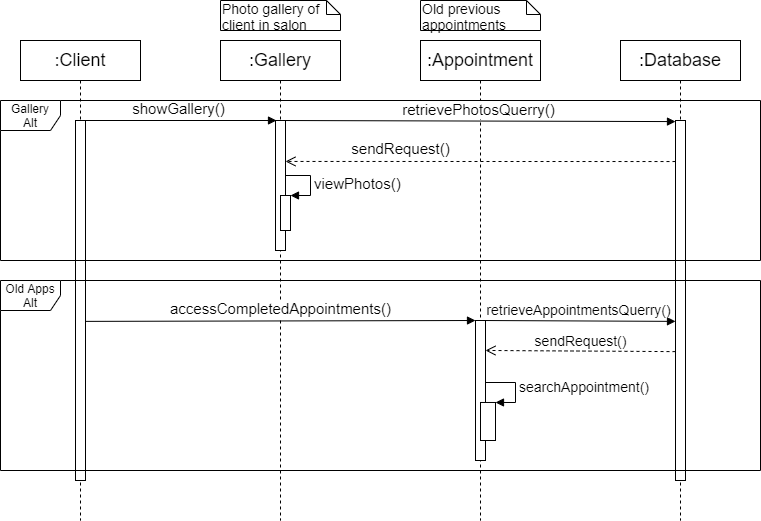

The diagram above was exported from draw.io. Its source (the exported page's mxGraphModel, read from the mxfile embedded in the PNG):
<mxGraphModel dx="1062" dy="584" grid="1" gridSize="10" guides="1" tooltips="1" connect="1" arrows="1" fold="1" page="1" pageScale="1" pageWidth="827" pageHeight="1169" math="0" shadow="0">
  <root>
    <mxCell id="0" />
    <mxCell id="1" parent="0" />
    <mxCell id="BBa3mwyYSDhd4w7UyYBp-1" value=":Client" style="shape=umlLifeline;perimeter=lifelinePerimeter;whiteSpace=wrap;html=1;container=1;collapsible=0;recursiveResize=0;outlineConnect=0;fontSize=18;" parent="1" vertex="1">
      <mxGeometry x="40" y="40" width="120" height="480" as="geometry" />
    </mxCell>
    <mxCell id="BBa3mwyYSDhd4w7UyYBp-5" value="" style="html=1;points=[];perimeter=orthogonalPerimeter;" parent="BBa3mwyYSDhd4w7UyYBp-1" vertex="1">
      <mxGeometry x="55" y="80" width="10" height="360" as="geometry" />
    </mxCell>
    <mxCell id="BBa3mwyYSDhd4w7UyYBp-2" value=":Database" style="shape=umlLifeline;perimeter=lifelinePerimeter;whiteSpace=wrap;html=1;container=1;collapsible=0;recursiveResize=0;outlineConnect=0;fontSize=18;" parent="1" vertex="1">
      <mxGeometry x="640" y="40" width="120" height="480" as="geometry" />
    </mxCell>
    <mxCell id="BBa3mwyYSDhd4w7UyYBp-3" value=":Appointment" style="shape=umlLifeline;perimeter=lifelinePerimeter;whiteSpace=wrap;html=1;container=1;collapsible=0;recursiveResize=0;outlineConnect=0;fontSize=18;" parent="1" vertex="1">
      <mxGeometry x="440" y="40" width="120" height="480" as="geometry" />
    </mxCell>
    <mxCell id="BBa3mwyYSDhd4w7UyYBp-16" value="" style="html=1;points=[];perimeter=orthogonalPerimeter;fontSize=15;" parent="BBa3mwyYSDhd4w7UyYBp-3" vertex="1">
      <mxGeometry x="55" y="280" width="10" height="140" as="geometry" />
    </mxCell>
    <mxCell id="BBa3mwyYSDhd4w7UyYBp-18" value="retrieveAppointmentsQuerry()" style="html=1;verticalAlign=bottom;endArrow=block;fontSize=14;entryX=0;entryY=0.558;entryDx=0;entryDy=0;entryPerimeter=0;" parent="BBa3mwyYSDhd4w7UyYBp-3" target="BBa3mwyYSDhd4w7UyYBp-9" edge="1">
      <mxGeometry width="80" relative="1" as="geometry">
        <mxPoint x="60" y="280" as="sourcePoint" />
        <mxPoint x="140" y="280" as="targetPoint" />
      </mxGeometry>
    </mxCell>
    <mxCell id="BBa3mwyYSDhd4w7UyYBp-20" value="" style="html=1;points=[];perimeter=orthogonalPerimeter;fontSize=14;" parent="BBa3mwyYSDhd4w7UyYBp-3" vertex="1">
      <mxGeometry x="60" y="361.98" width="15" height="38.02" as="geometry" />
    </mxCell>
    <mxCell id="BBa3mwyYSDhd4w7UyYBp-21" value="searchAppointment()" style="edgeStyle=orthogonalEdgeStyle;html=1;align=left;spacingLeft=2;endArrow=block;rounded=0;entryX=1;entryY=0;fontSize=14;exitX=1;exitY=0.343;exitDx=0;exitDy=0;exitPerimeter=0;" parent="BBa3mwyYSDhd4w7UyYBp-3" target="BBa3mwyYSDhd4w7UyYBp-20" edge="1">
      <mxGeometry relative="1" as="geometry">
        <mxPoint x="65" y="340" as="sourcePoint" />
        <Array as="points">
          <mxPoint x="65" y="341.98" />
          <mxPoint x="95" y="341.98" />
          <mxPoint x="95" y="361.98" />
        </Array>
      </mxGeometry>
    </mxCell>
    <mxCell id="BBa3mwyYSDhd4w7UyYBp-4" value=":Gallery" style="shape=umlLifeline;perimeter=lifelinePerimeter;whiteSpace=wrap;html=1;container=1;collapsible=0;recursiveResize=0;outlineConnect=0;fontSize=18;" parent="1" vertex="1">
      <mxGeometry x="240" y="40" width="120" height="480" as="geometry" />
    </mxCell>
    <mxCell id="BBa3mwyYSDhd4w7UyYBp-10" value="retrievePhotosQuerry()" style="html=1;verticalAlign=bottom;endArrow=block;fontSize=15;entryX=0;entryY=0.003;entryDx=0;entryDy=0;entryPerimeter=0;" parent="BBa3mwyYSDhd4w7UyYBp-4" target="BBa3mwyYSDhd4w7UyYBp-9" edge="1">
      <mxGeometry width="80" relative="1" as="geometry">
        <mxPoint x="60" y="80" as="sourcePoint" />
        <mxPoint x="140" y="80" as="targetPoint" />
      </mxGeometry>
    </mxCell>
    <mxCell id="BBa3mwyYSDhd4w7UyYBp-7" value="showGallery()" style="html=1;verticalAlign=bottom;endArrow=block;entryX=0.1;entryY=0;entryDx=0;entryDy=0;entryPerimeter=0;fontSize=15;" parent="1" target="BBa3mwyYSDhd4w7UyYBp-8" edge="1">
      <mxGeometry width="80" relative="1" as="geometry">
        <mxPoint x="100" y="120" as="sourcePoint" />
        <mxPoint x="180" y="120" as="targetPoint" />
      </mxGeometry>
    </mxCell>
    <mxCell id="BBa3mwyYSDhd4w7UyYBp-8" value="" style="html=1;points=[];perimeter=orthogonalPerimeter;" parent="1" vertex="1">
      <mxGeometry x="295" y="120" width="10" height="130" as="geometry" />
    </mxCell>
    <mxCell id="BBa3mwyYSDhd4w7UyYBp-9" value="" style="html=1;points=[];perimeter=orthogonalPerimeter;" parent="1" vertex="1">
      <mxGeometry x="695" y="120" width="10" height="360" as="geometry" />
    </mxCell>
    <mxCell id="BBa3mwyYSDhd4w7UyYBp-11" value="sendRequest()" style="html=1;verticalAlign=bottom;endArrow=open;dashed=1;endSize=8;fontSize=15;exitX=0;exitY=0.114;exitDx=0;exitDy=0;exitPerimeter=0;entryX=1;entryY=0.315;entryDx=0;entryDy=0;entryPerimeter=0;" parent="1" source="BBa3mwyYSDhd4w7UyYBp-9" target="BBa3mwyYSDhd4w7UyYBp-8" edge="1">
      <mxGeometry x="0.4103" y="-1" relative="1" as="geometry">
        <mxPoint x="670" y="160" as="sourcePoint" />
        <mxPoint x="590" y="160" as="targetPoint" />
        <mxPoint as="offset" />
      </mxGeometry>
    </mxCell>
    <mxCell id="BBa3mwyYSDhd4w7UyYBp-12" value="" style="html=1;points=[];perimeter=orthogonalPerimeter;fontSize=15;" parent="1" vertex="1">
      <mxGeometry x="300" y="195" width="10" height="35" as="geometry" />
    </mxCell>
    <mxCell id="BBa3mwyYSDhd4w7UyYBp-13" value="viewPhotos()" style="edgeStyle=orthogonalEdgeStyle;html=1;align=left;spacingLeft=2;endArrow=block;rounded=0;entryX=1;entryY=0;fontSize=15;" parent="1" target="BBa3mwyYSDhd4w7UyYBp-12" edge="1">
      <mxGeometry relative="1" as="geometry">
        <mxPoint x="305" y="175" as="sourcePoint" />
        <Array as="points">
          <mxPoint x="330" y="175" />
        </Array>
      </mxGeometry>
    </mxCell>
    <mxCell id="BBa3mwyYSDhd4w7UyYBp-17" value="accessCompletedAppointments()" style="html=1;verticalAlign=bottom;endArrow=block;fontSize=15;exitX=1;exitY=0.558;exitDx=0;exitDy=0;exitPerimeter=0;entryX=0;entryY=0;entryDx=0;entryDy=0;entryPerimeter=0;" parent="1" source="BBa3mwyYSDhd4w7UyYBp-5" target="BBa3mwyYSDhd4w7UyYBp-16" edge="1">
      <mxGeometry width="80" relative="1" as="geometry">
        <mxPoint x="110" y="320" as="sourcePoint" />
        <mxPoint x="190" y="320" as="targetPoint" />
      </mxGeometry>
    </mxCell>
    <mxCell id="BBa3mwyYSDhd4w7UyYBp-19" value="sendRequest()" style="html=1;verticalAlign=bottom;endArrow=open;dashed=1;endSize=8;fontSize=14;exitX=0;exitY=0.642;exitDx=0;exitDy=0;exitPerimeter=0;entryX=1;entryY=0.214;entryDx=0;entryDy=0;entryPerimeter=0;" parent="1" source="BBa3mwyYSDhd4w7UyYBp-9" target="BBa3mwyYSDhd4w7UyYBp-16" edge="1">
      <mxGeometry relative="1" as="geometry">
        <mxPoint x="680" y="350" as="sourcePoint" />
        <mxPoint x="600" y="350" as="targetPoint" />
      </mxGeometry>
    </mxCell>
    <mxCell id="BBa3mwyYSDhd4w7UyYBp-6" value="Gallery&lt;br&gt;Alt" style="shape=umlFrame;whiteSpace=wrap;html=1;" parent="1" vertex="1">
      <mxGeometry x="20" y="100" width="760" height="160" as="geometry" />
    </mxCell>
    <mxCell id="BBa3mwyYSDhd4w7UyYBp-25" value="Old previous appointments" style="shape=note;whiteSpace=wrap;html=1;size=14;verticalAlign=top;align=left;spacingTop=-6;fontSize=14;" parent="1" vertex="1">
      <mxGeometry x="440" width="120" height="30" as="geometry" />
    </mxCell>
    <mxCell id="BBa3mwyYSDhd4w7UyYBp-26" value="Photo gallery of client in salon" style="shape=note;whiteSpace=wrap;html=1;size=14;verticalAlign=top;align=left;spacingTop=-6;fontSize=14;" parent="1" vertex="1">
      <mxGeometry x="240" width="120" height="30" as="geometry" />
    </mxCell>
    <mxCell id="BBa3mwyYSDhd4w7UyYBp-15" value="Old Apps&lt;br&gt;Alt" style="shape=umlFrame;whiteSpace=wrap;html=1;" parent="1" vertex="1">
      <mxGeometry x="20" y="280" width="760" height="190" as="geometry" />
    </mxCell>
  </root>
</mxGraphModel>